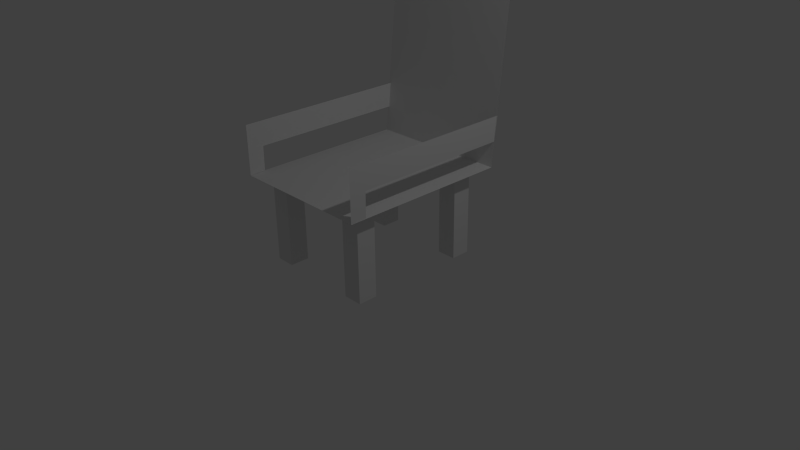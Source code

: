 # Source: chair_jointed.blend  (saved by Blender 2.66.1; exported with 4.5.12 LTS)
import bpy
from mathutils import Matrix  # noqa: F401  (used for matrix-valued properties, if any)

bpy.ops.wm.read_factory_settings(use_empty=True)
scene = bpy.context.scene
scene.name = 'Scene'

# ---- collections
col_collection_1 = bpy.data.collections.new('Collection 1'); scene.collection.children.link(col_collection_1)

# ---- world
world_world = bpy.data.worlds.new('World'); scene.world = world_world
world_world.color = (0.05088, 0.05088, 0.05088)
world_world.use_sun_shadow = False
world_world.sun_shadow_jitter_overblur = 0.0
world_world.cycles.sampling_method = 'MANUAL'
world_world.cycles.sample_map_resolution = 256

# ---- cameras
cam_camera = bpy.data.cameras.new('Camera')
cam_camera.clip_end = 100.0
cam_camera.lens = 35.0
cam_camera.sensor_width = 32.0
cam_camera.sensor_height = 18.0
cam_camera.ortho_scale = 7.314
cam_camera.dof.focus_distance = 0.0
cam_camera.dof.aperture_fstop = 128.0

# ---- lights
light_lamp = bpy.data.lights.new('Lamp', 'POINT')
light_lamp.transmission_factor = 0.0
light_lamp.cutoff_distance = 30.0
light_lamp.energy = 100.0
light_lamp.shadow_buffer_clip_start = 1.001
light_lamp.shadow_soft_size = 0.1
light_lamp.shadow_maximum_resolution = 0.006
light_lamp.use_absolute_resolution = True
light_lamp.cycles.use_multiple_importance_sampling = False

# ---- meshes
me_plane_003 = bpy.data.meshes.new('Plane.003')
me_plane_003.from_pydata([(1.0, -1.07, -8.657e-09), (1.0, 1.0, 0.0), (-1.0, 1.0, 0.0), (0.0, -1.035, -4.328e-09), (0.0, 1.0, 0.0), (1.0, 0.8024, 9.921e-08), (-1.0, 0.8122, 1.004e-07), (7.686e-22, 0.8079, 9.989e-08), (-4.592, -0.5824, -0.1992), (-4.592, -0.8087, -0.1992), (-4.592, -0.8087, -0.5192), (-4.592, -0.5824, -0.5192), (-1.032, -0.5824, -0.1992), (-1.032, -0.8087, -0.1992), (-1.032, -0.8087, -0.5192), (-1.032, -0.5824, -0.5192), (-1.008, 1.0, -2.353), (-1.008, 1.0, 0.02361), (-1.008, -1.0, -2.353), (-1.008, -1.0, 0.02361), (5.955, -1.204, -2.353), (5.955, -1.204, 0.02361), (-1.009, -0.9983, -2.353), (-1.009, -0.9983, 0.02361), (1.0, -1.07, -2.344), (1.0, 1.0, -2.344), (-1.0, 1.0, -2.344), (-9.095e-07, -1.035, -2.344), (-9.095e-07, 1.0, -2.344), (1.0, 0.8024, -2.344), (-1.0, 0.8122, -2.344), (-9.095e-07, 0.8079, -2.344), (-4.592, -0.5824, -1.817), (-4.592, -0.8087, -1.817), (-4.592, -0.8087, -2.137), (-4.592, -0.5824, -2.137), (-1.032, -0.5824, -1.817), (-1.032, -0.8087, -1.817), (-1.032, -0.8087, -2.137), (-1.032, -0.5824, -2.137), (-4.592, 0.81, -0.1992), (-4.592, 0.5838, -0.1992), (-4.592, 0.5838, -0.5192), (-4.592, 0.81, -0.5192), (-1.032, 0.81, -0.1992), (-1.032, 0.5838, -0.1992), (-1.032, 0.5838, -0.5192), (-1.032, 0.81, -0.5192), (-4.592, 0.8136, -1.83), (-4.592, 0.5874, -1.83), (-4.592, 0.5874, -2.15), (-4.592, 0.8136, -2.15), (-1.032, 0.8136, -1.83), (-1.032, 0.5874, -1.83), (-1.032, 0.5874, -2.15), (-1.032, 0.8136, -2.15)], [], [(7, 5, 1, 4), (6, 7, 4, 2), (3, 0, 5, 7), (12, 13, 9, 8), (13, 14, 10, 9), (14, 15, 11, 10), (15, 12, 8, 11), (8, 9, 10, 11), (15, 14, 13, 12), (17, 16, 18, 19), (21, 20, 22, 23), (31, 29, 25, 28), (30, 31, 28, 26), (27, 24, 29, 31), (36, 37, 33, 32), (37, 38, 34, 33), (38, 39, 35, 34), (39, 36, 32, 35), (32, 33, 34, 35), (39, 38, 37, 36), (44, 45, 41, 40), (45, 46, 42, 41), (46, 47, 43, 42), (47, 44, 40, 43), (40, 41, 42, 43), (47, 46, 45, 44), (52, 53, 49, 48), (53, 54, 50, 49), (54, 55, 51, 50), (55, 52, 48, 51), (48, 49, 50, 51), (55, 54, 53, 52)])
me_plane_003.use_remesh_preserve_volume = False
me_plane_003.use_remesh_preserve_attributes = False
me_plane_003.use_mirror_vertex_groups = False
me_plane_003.update()

# ---- objects
ob_lamp = bpy.data.objects.new('Lamp', light_lamp)
ob_camera = bpy.data.objects.new('Camera', cam_camera)
ob_chair = bpy.data.objects.new('Chair', me_plane_003)

# ---- transforms, parenting, visibility, modifiers, constraints
ob_lamp.location = (4.076, 1.005, 5.904)
ob_lamp.rotation_euler = (0.6503, 0.05522, 1.866)
ob_lamp.lock_rotations_4d = False
ob_lamp.empty_display_type = 'ARROWS'
ob_lamp.color = (0.0, 0.0, 0.0, 0.0)
ob_lamp.lineart.crease_threshold = 0.0
ob_camera.location = (7.481, -6.508, 5.344)
ob_camera.rotation_euler = (1.109, 0.01082, 0.8149)
ob_camera.lock_rotations_4d = False
ob_camera.empty_display_type = 'ARROWS'
ob_camera.color = (0.0, 0.0, 0.0, 0.0)
ob_camera.display_type = 'WIRE'
ob_camera.lineart.crease_threshold = 0.0
ob_chair.location = (-0.9358, 0.0, 1.481)
ob_chair.rotation_euler = (-3.142, 1.571, 0.0)
ob_chair.scale = (-0.3246, 1.136, 0.8035)
ob_chair.lineart.crease_threshold = 0.0

# ---- collection membership
col_collection_1.objects.link(ob_lamp)
col_collection_1.objects.link(ob_camera)
col_collection_1.objects.link(ob_chair)

# ---- scene / render settings (as saved in the file)
scene.camera = ob_camera
scene.frame_start = 1; scene.frame_end = 250; scene.frame_set(0)
scene.render.engine = 'BLENDER_EEVEE_NEXT'
scene.render.image_settings.color_mode = 'RGB'
scene.render.image_settings.compression = 90
scene.render.resolution_percentage = 50
scene.render.dither_intensity = 0.0
scene.render.bake_margin = 2
scene.cycles.use_denoising = False
scene.cycles.samples = 10
scene.cycles.sampling_pattern = 'TABULATED_SOBOL'
scene.cycles.light_sampling_threshold = 0.0
scene.cycles.use_adaptive_sampling = False
scene.cycles.use_light_tree = False
scene.cycles.blur_glossy = 0.0
scene.cycles.volume_bounces = 1
scene.cycles.pixel_filter_type = 'GAUSSIAN'
scene.cycles.sample_clamp_indirect = 0.0
scene.view_settings.view_transform = 'Standard'
bpy.context.view_layer.update()
